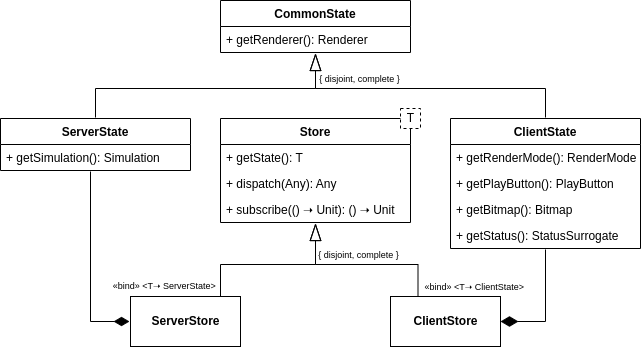

The diagram above was exported from draw.io. Its source (the exported page's mxGraphModel, read from the mxfile embedded in the PNG):
<mxGraphModel dx="2162" dy="622" grid="1" gridSize="10" guides="1" tooltips="1" connect="1" arrows="1" fold="1" page="1" pageScale="1" pageWidth="827" pageHeight="1169" math="0" shadow="0">
  <root>
    <mxCell id="WIyWlLk6GJQsqaUBKTNV-0" />
    <mxCell id="WIyWlLk6GJQsqaUBKTNV-1" parent="WIyWlLk6GJQsqaUBKTNV-0" />
    <mxCell id="xQTGIMWF80agd0dL-fPk-21" style="edgeStyle=orthogonalEdgeStyle;rounded=0;orthogonalLoop=1;jettySize=auto;html=1;entryX=0.25;entryY=0;entryDx=0;entryDy=0;strokeWidth=1;startArrow=blockThin;startFill=0;endArrow=none;endFill=0;startSize=15;endSize=13;sourcePerimeterSpacing=1;targetPerimeterSpacing=1;" parent="WIyWlLk6GJQsqaUBKTNV-1" target="xQTGIMWF80agd0dL-fPk-16" edge="1">
      <mxGeometry relative="1" as="geometry">
        <mxPoint x="-474.9902912621359" y="425" as="sourcePoint" />
        <mxPoint x="-582.64" y="498" as="targetPoint" />
        <Array as="points">
          <mxPoint x="-475" y="466" />
          <mxPoint x="-570" y="466" />
          <mxPoint x="-570" y="498" />
        </Array>
      </mxGeometry>
    </mxCell>
    <mxCell id="xQTGIMWF80agd0dL-fPk-22" style="edgeStyle=orthogonalEdgeStyle;rounded=0;orthogonalLoop=1;jettySize=auto;html=1;strokeWidth=1;startArrow=blockThin;startFill=0;endArrow=none;endFill=0;startSize=15;endSize=15;sourcePerimeterSpacing=1;targetPerimeterSpacing=1;entryX=0.25;entryY=0;entryDx=0;entryDy=0;" parent="WIyWlLk6GJQsqaUBKTNV-1" source="xQTGIMWF80agd0dL-fPk-12" target="xQTGIMWF80agd0dL-fPk-17" edge="1">
      <mxGeometry relative="1" as="geometry" />
    </mxCell>
    <mxCell id="xQTGIMWF80agd0dL-fPk-12" value="Store" style="swimlane;fontStyle=1;childLayout=stackLayout;horizontal=1;startSize=26;fillColor=none;horizontalStack=0;resizeParent=1;resizeParentMax=0;resizeLast=0;collapsible=1;marginBottom=0;" parent="WIyWlLk6GJQsqaUBKTNV-1" vertex="1">
      <mxGeometry x="-570" y="320" width="190" height="104" as="geometry" />
    </mxCell>
    <mxCell id="xQTGIMWF80agd0dL-fPk-13" value="+ getState(): T" style="text;strokeColor=none;fillColor=none;align=left;verticalAlign=top;spacingLeft=4;spacingRight=4;overflow=hidden;rotatable=0;points=[[0,0.5],[1,0.5]];portConstraint=eastwest;" parent="xQTGIMWF80agd0dL-fPk-12" vertex="1">
      <mxGeometry y="26" width="190" height="26" as="geometry" />
    </mxCell>
    <mxCell id="xQTGIMWF80agd0dL-fPk-14" value="+ dispatch(Any): Any" style="text;strokeColor=none;fillColor=none;align=left;verticalAlign=top;spacingLeft=4;spacingRight=4;overflow=hidden;rotatable=0;points=[[0,0.5],[1,0.5]];portConstraint=eastwest;" parent="xQTGIMWF80agd0dL-fPk-12" vertex="1">
      <mxGeometry y="52" width="190" height="26" as="geometry" />
    </mxCell>
    <mxCell id="xQTGIMWF80agd0dL-fPk-15" value="+ subscribe(() ➝ Unit): () ➝ Unit" style="text;strokeColor=none;fillColor=none;align=left;verticalAlign=top;spacingLeft=4;spacingRight=4;overflow=hidden;rotatable=0;points=[[0,0.5],[1,0.5]];portConstraint=eastwest;" parent="xQTGIMWF80agd0dL-fPk-12" vertex="1">
      <mxGeometry y="78" width="190" height="26" as="geometry" />
    </mxCell>
    <mxCell id="xQTGIMWF80agd0dL-fPk-7" value="T" style="shape=partialRectangle;html=1;top=1;align=center;dashed=1;movable=1;resizable=1;rotatable=1;deletable=1;editable=1;connectable=1;container=0;" parent="WIyWlLk6GJQsqaUBKTNV-1" vertex="1">
      <mxGeometry x="-390" y="310" width="20" height="20" as="geometry" />
    </mxCell>
    <mxCell id="xQTGIMWF80agd0dL-fPk-16" value="ServerStore" style="html=1;fontStyle=1" parent="WIyWlLk6GJQsqaUBKTNV-1" vertex="1">
      <mxGeometry x="-660" y="498" width="110" height="50" as="geometry" />
    </mxCell>
    <mxCell id="xQTGIMWF80agd0dL-fPk-17" value="ClientStore" style="html=1;fontStyle=1" parent="WIyWlLk6GJQsqaUBKTNV-1" vertex="1">
      <mxGeometry x="-400" y="498" width="110" height="50" as="geometry" />
    </mxCell>
    <mxCell id="xQTGIMWF80agd0dL-fPk-24" value="&lt;span style=&quot;color: rgb(0, 0, 0); font-family: Helvetica; font-style: normal; font-variant-ligatures: normal; font-variant-caps: normal; font-weight: 400; letter-spacing: normal; orphans: 2; text-align: center; text-indent: 0px; text-transform: none; widows: 2; word-spacing: 0px; -webkit-text-stroke-width: 0px; background-color: rgb(255, 255, 255); text-decoration-thickness: initial; text-decoration-style: initial; text-decoration-color: initial; float: none; display: inline !important;&quot;&gt;&lt;font style=&quot;font-size: 9px;&quot;&gt;«bind» &amp;lt;T➝ ClientState&amp;gt;&amp;nbsp;&lt;/font&gt;&lt;/span&gt;" style="text;html=1;align=center;verticalAlign=middle;resizable=0;points=[];autosize=1;strokeColor=none;fillColor=none;" parent="WIyWlLk6GJQsqaUBKTNV-1" vertex="1">
      <mxGeometry x="-380" y="473" width="130" height="30" as="geometry" />
    </mxCell>
    <mxCell id="xQTGIMWF80agd0dL-fPk-25" value="&lt;span style=&quot;color: rgb(0, 0, 0); font-family: Helvetica; font-style: normal; font-variant-ligatures: normal; font-variant-caps: normal; font-weight: 400; letter-spacing: normal; orphans: 2; text-align: center; text-indent: 0px; text-transform: none; widows: 2; word-spacing: 0px; -webkit-text-stroke-width: 0px; background-color: rgb(255, 255, 255); text-decoration-thickness: initial; text-decoration-style: initial; text-decoration-color: initial; float: none; display: inline !important;&quot;&gt;&lt;font style=&quot;font-size: 9px;&quot;&gt;«bind» &amp;lt;T➝ ServerState&amp;gt;&amp;nbsp;&lt;/font&gt;&lt;/span&gt;" style="text;html=1;align=center;verticalAlign=middle;resizable=0;points=[];autosize=1;strokeColor=none;fillColor=none;" parent="WIyWlLk6GJQsqaUBKTNV-1" vertex="1">
      <mxGeometry x="-690" y="472" width="130" height="30" as="geometry" />
    </mxCell>
    <mxCell id="xQTGIMWF80agd0dL-fPk-28" style="edgeStyle=orthogonalEdgeStyle;rounded=0;orthogonalLoop=1;jettySize=auto;html=1;strokeWidth=1;startArrow=none;startFill=0;endArrow=diamondThin;endFill=1;startSize=13;endSize=13;sourcePerimeterSpacing=1;targetPerimeterSpacing=1;" parent="WIyWlLk6GJQsqaUBKTNV-1" source="xQTGIMWF80agd0dL-fPk-36" target="xQTGIMWF80agd0dL-fPk-16" edge="1">
      <mxGeometry relative="1" as="geometry">
        <mxPoint x="-649" y="523" as="sourcePoint" />
        <Array as="points">
          <mxPoint x="-700" y="523" />
        </Array>
      </mxGeometry>
    </mxCell>
    <mxCell id="xQTGIMWF80agd0dL-fPk-50" style="edgeStyle=orthogonalEdgeStyle;rounded=0;orthogonalLoop=1;jettySize=auto;html=1;strokeWidth=1;startArrow=none;startFill=0;endArrow=blockThin;endFill=0;startSize=15;endSize=15;sourcePerimeterSpacing=1;targetPerimeterSpacing=1;" parent="WIyWlLk6GJQsqaUBKTNV-1" source="xQTGIMWF80agd0dL-fPk-36" target="xQTGIMWF80agd0dL-fPk-46" edge="1">
      <mxGeometry relative="1" as="geometry">
        <Array as="points">
          <mxPoint x="-695" y="290" />
          <mxPoint x="-475" y="290" />
        </Array>
      </mxGeometry>
    </mxCell>
    <mxCell id="xQTGIMWF80agd0dL-fPk-36" value="ServerState" style="swimlane;fontStyle=1;childLayout=stackLayout;horizontal=1;startSize=26;fillColor=none;horizontalStack=0;resizeParent=1;resizeParentMax=0;resizeLast=0;collapsible=1;marginBottom=0;" parent="WIyWlLk6GJQsqaUBKTNV-1" vertex="1">
      <mxGeometry x="-790" y="320" width="190" height="52" as="geometry" />
    </mxCell>
    <mxCell id="xQTGIMWF80agd0dL-fPk-37" value="+ getSimulation(): Simulation" style="text;strokeColor=none;fillColor=none;align=left;verticalAlign=top;spacingLeft=4;spacingRight=4;overflow=hidden;rotatable=0;points=[[0,0.5],[1,0.5]];portConstraint=eastwest;" parent="xQTGIMWF80agd0dL-fPk-36" vertex="1">
      <mxGeometry y="26" width="190" height="26" as="geometry" />
    </mxCell>
    <mxCell id="xQTGIMWF80agd0dL-fPk-45" style="edgeStyle=orthogonalEdgeStyle;rounded=0;orthogonalLoop=1;jettySize=auto;html=1;entryX=1;entryY=0.5;entryDx=0;entryDy=0;strokeWidth=1;startArrow=none;startFill=0;endArrow=diamondThin;endFill=1;startSize=15;endSize=15;sourcePerimeterSpacing=1;targetPerimeterSpacing=1;" parent="WIyWlLk6GJQsqaUBKTNV-1" source="xQTGIMWF80agd0dL-fPk-40" target="xQTGIMWF80agd0dL-fPk-17" edge="1">
      <mxGeometry relative="1" as="geometry" />
    </mxCell>
    <mxCell id="xQTGIMWF80agd0dL-fPk-51" style="edgeStyle=orthogonalEdgeStyle;rounded=0;orthogonalLoop=1;jettySize=auto;html=1;strokeWidth=1;startArrow=none;startFill=0;endArrow=blockThin;endFill=0;startSize=15;endSize=15;sourcePerimeterSpacing=1;targetPerimeterSpacing=1;" parent="WIyWlLk6GJQsqaUBKTNV-1" source="xQTGIMWF80agd0dL-fPk-40" target="xQTGIMWF80agd0dL-fPk-46" edge="1">
      <mxGeometry relative="1" as="geometry">
        <Array as="points">
          <mxPoint x="-245" y="290" />
          <mxPoint x="-475" y="290" />
        </Array>
      </mxGeometry>
    </mxCell>
    <mxCell id="xQTGIMWF80agd0dL-fPk-40" value="ClientState" style="swimlane;fontStyle=1;childLayout=stackLayout;horizontal=1;startSize=26;fillColor=none;horizontalStack=0;resizeParent=1;resizeParentMax=0;resizeLast=0;collapsible=1;marginBottom=0;" parent="WIyWlLk6GJQsqaUBKTNV-1" vertex="1">
      <mxGeometry x="-340" y="320" width="190" height="130" as="geometry" />
    </mxCell>
    <mxCell id="xQTGIMWF80agd0dL-fPk-41" value="+ getRenderMode(): RenderMode" style="text;strokeColor=none;fillColor=none;align=left;verticalAlign=top;spacingLeft=4;spacingRight=4;overflow=hidden;rotatable=0;points=[[0,0.5],[1,0.5]];portConstraint=eastwest;" parent="xQTGIMWF80agd0dL-fPk-40" vertex="1">
      <mxGeometry y="26" width="190" height="26" as="geometry" />
    </mxCell>
    <mxCell id="xQTGIMWF80agd0dL-fPk-42" value="+ getPlayButton(): PlayButton" style="text;strokeColor=none;fillColor=none;align=left;verticalAlign=top;spacingLeft=4;spacingRight=4;overflow=hidden;rotatable=0;points=[[0,0.5],[1,0.5]];portConstraint=eastwest;" parent="xQTGIMWF80agd0dL-fPk-40" vertex="1">
      <mxGeometry y="52" width="190" height="26" as="geometry" />
    </mxCell>
    <mxCell id="xQTGIMWF80agd0dL-fPk-43" value="+ getBitmap(): Bitmap" style="text;strokeColor=none;fillColor=none;align=left;verticalAlign=top;spacingLeft=4;spacingRight=4;overflow=hidden;rotatable=0;points=[[0,0.5],[1,0.5]];portConstraint=eastwest;" parent="xQTGIMWF80agd0dL-fPk-40" vertex="1">
      <mxGeometry y="78" width="190" height="26" as="geometry" />
    </mxCell>
    <mxCell id="xQTGIMWF80agd0dL-fPk-52" value="+ getStatus(): StatusSurrogate" style="text;strokeColor=none;fillColor=none;align=left;verticalAlign=top;spacingLeft=4;spacingRight=4;overflow=hidden;rotatable=0;points=[[0,0.5],[1,0.5]];portConstraint=eastwest;" parent="xQTGIMWF80agd0dL-fPk-40" vertex="1">
      <mxGeometry y="104" width="190" height="26" as="geometry" />
    </mxCell>
    <mxCell id="xQTGIMWF80agd0dL-fPk-46" value="CommonState" style="swimlane;fontStyle=1;childLayout=stackLayout;horizontal=1;startSize=26;fillColor=none;horizontalStack=0;resizeParent=1;resizeParentMax=0;resizeLast=0;collapsible=1;marginBottom=0;" parent="WIyWlLk6GJQsqaUBKTNV-1" vertex="1">
      <mxGeometry x="-570" y="202" width="190" height="52" as="geometry" />
    </mxCell>
    <mxCell id="xQTGIMWF80agd0dL-fPk-48" value="+ getRenderer(): Renderer" style="text;strokeColor=none;fillColor=none;align=left;verticalAlign=top;spacingLeft=4;spacingRight=4;overflow=hidden;rotatable=0;points=[[0,0.5],[1,0.5]];portConstraint=eastwest;" parent="xQTGIMWF80agd0dL-fPk-46" vertex="1">
      <mxGeometry y="26" width="190" height="26" as="geometry" />
    </mxCell>
    <mxCell id="xQTGIMWF80agd0dL-fPk-53" value="&lt;font style=&quot;font-size: 9px;&quot;&gt;{ disjoint, complete }&lt;/font&gt;" style="text;html=1;align=center;verticalAlign=middle;resizable=0;points=[];autosize=1;strokeColor=none;fillColor=none;" parent="WIyWlLk6GJQsqaUBKTNV-1" vertex="1">
      <mxGeometry x="-482" y="441" width="100" height="30" as="geometry" />
    </mxCell>
    <mxCell id="xQTGIMWF80agd0dL-fPk-54" value="&lt;font style=&quot;font-size: 9px;&quot;&gt;{ disjoint, complete }&lt;/font&gt;" style="text;html=1;align=center;verticalAlign=middle;resizable=0;points=[];autosize=1;strokeColor=none;fillColor=none;" parent="WIyWlLk6GJQsqaUBKTNV-1" vertex="1">
      <mxGeometry x="-481" y="265" width="100" height="30" as="geometry" />
    </mxCell>
  </root>
</mxGraphModel>